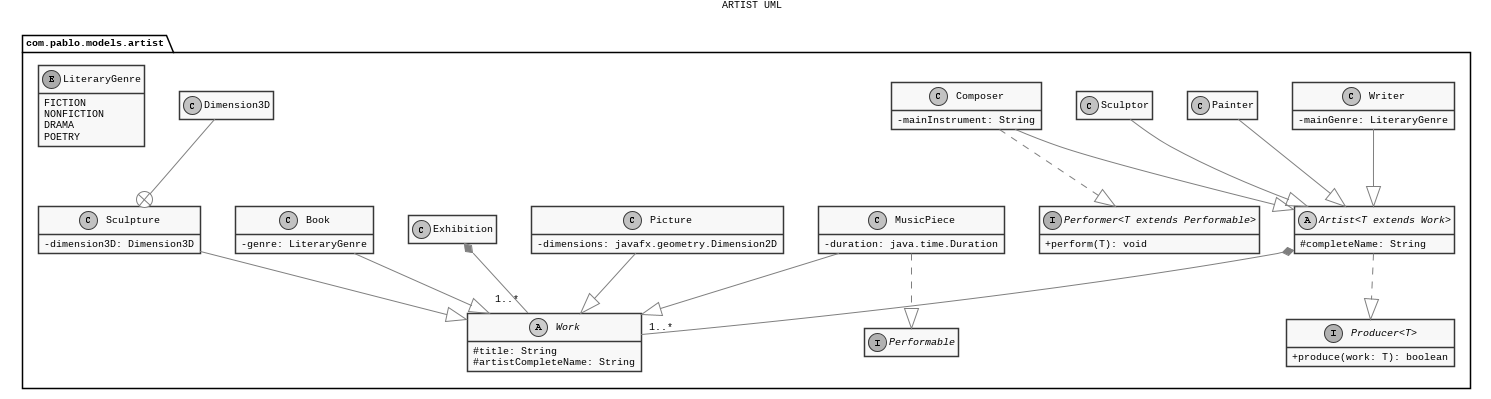

The diagram above was rendered by PlantUML. Its source (embedded in the PNG):
@startuml

title ARTIST UML

skinparam monochrome true
skinparam shadowing false
skinparam defaultFontName Liberation Mono
skinparam defaultFontSize 10
skinparam defaultFontColor Black
skinparam ArrowFontColor Black
skinparam ArrowColor Grey
skinparam classAttributeIconSize 0
skinparam genericDisplay old
hide empty members

package com.pablo.models.artist {

    Artist *-- "1..*" Work

    class Exhibition {
    }
    Exhibition *-- "1..*" Work

    class Composer {
        -mainInstrument: String
    }
    Composer --|> Artist
    Composer ..|> Performer

    class Writer {
        -mainGenre: LiteraryGenre
    }
    Writer --|> Artist

    class Painter {
    }
    Painter --|> Artist

    class Sculptor {
    }
    Sculptor --|> Artist

    abstract class Artist<T extends Work> {
        #completeName: String
    }
    Artist ..|> Producer

    class MusicPiece {
        -duration: java.time.Duration
    }
    MusicPiece --|> Work
    MusicPiece ..|> Performable

    class Picture {
        -dimensions: javafx.geometry.Dimension2D
    }
    Picture --|> Work

    class Book {
        -genre: LiteraryGenre
    }
    Book --|> Work

    class Sculpture {
        -dimension3D: Dimension3D
    }
    Sculpture --|> Work

    class Dimension3D {
    }
    Dimension3D --+ Sculpture

    abstract class Work {
        #title: String
        #artistCompleteName: String
    }

    interface Producer<T> {
        +produce(work: T): boolean
    }

    interface Performer<T extends Performable> {
        +perform(T): void
    }

    interface Performable {
    }

    enum LiteraryGenre {
        FICTION
        NONFICTION
        DRAMA
        POETRY
    }
}
@enduml